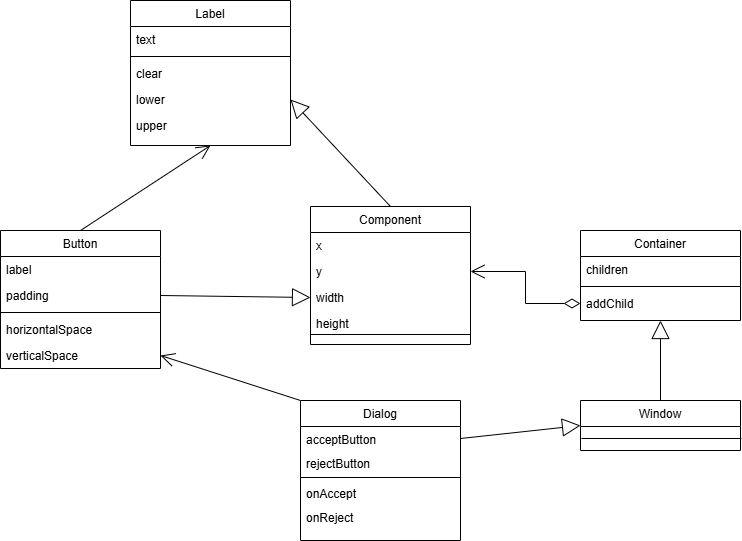

The diagram above was exported from draw.io. Its source (the exported page's mxGraphModel, read from the mxfile embedded in the PNG):
<mxGraphModel dx="1802" dy="2022" grid="1" gridSize="10" guides="1" tooltips="1" connect="1" arrows="1" fold="1" page="1" pageScale="1" pageWidth="827" pageHeight="1169" math="0" shadow="0">
  <root>
    <mxCell id="WIyWlLk6GJQsqaUBKTNV-0" />
    <mxCell id="WIyWlLk6GJQsqaUBKTNV-1" parent="WIyWlLk6GJQsqaUBKTNV-0" />
    <mxCell id="zkfFHV4jXpPFQw0GAbJ--0" value="Button" style="swimlane;fontStyle=0;align=center;verticalAlign=top;childLayout=stackLayout;horizontal=1;startSize=26;horizontalStack=0;resizeParent=1;resizeLast=0;collapsible=1;marginBottom=0;rounded=0;shadow=0;strokeWidth=1;" parent="WIyWlLk6GJQsqaUBKTNV-1" vertex="1">
      <mxGeometry x="130" y="120" width="160" height="138" as="geometry">
        <mxRectangle x="230" y="140" width="160" height="26" as="alternateBounds" />
      </mxGeometry>
    </mxCell>
    <mxCell id="zkfFHV4jXpPFQw0GAbJ--1" value="label" style="text;align=left;verticalAlign=top;spacingLeft=4;spacingRight=4;overflow=hidden;rotatable=0;points=[[0,0.5],[1,0.5]];portConstraint=eastwest;" parent="zkfFHV4jXpPFQw0GAbJ--0" vertex="1">
      <mxGeometry y="26" width="160" height="26" as="geometry" />
    </mxCell>
    <mxCell id="zkfFHV4jXpPFQw0GAbJ--2" value="padding" style="text;align=left;verticalAlign=top;spacingLeft=4;spacingRight=4;overflow=hidden;rotatable=0;points=[[0,0.5],[1,0.5]];portConstraint=eastwest;rounded=0;shadow=0;html=0;" parent="zkfFHV4jXpPFQw0GAbJ--0" vertex="1">
      <mxGeometry y="52" width="160" height="26" as="geometry" />
    </mxCell>
    <mxCell id="zkfFHV4jXpPFQw0GAbJ--4" value="" style="line;html=1;strokeWidth=1;align=left;verticalAlign=middle;spacingTop=-1;spacingLeft=3;spacingRight=3;rotatable=0;labelPosition=right;points=[];portConstraint=eastwest;" parent="zkfFHV4jXpPFQw0GAbJ--0" vertex="1">
      <mxGeometry y="78" width="160" height="8" as="geometry" />
    </mxCell>
    <mxCell id="zkfFHV4jXpPFQw0GAbJ--5" value="horizontalSpace" style="text;align=left;verticalAlign=top;spacingLeft=4;spacingRight=4;overflow=hidden;rotatable=0;points=[[0,0.5],[1,0.5]];portConstraint=eastwest;" parent="zkfFHV4jXpPFQw0GAbJ--0" vertex="1">
      <mxGeometry y="86" width="160" height="26" as="geometry" />
    </mxCell>
    <mxCell id="ZL3aHjJ6vKqAHAW7bGeI-8" value="verticalSpace" style="text;align=left;verticalAlign=top;spacingLeft=4;spacingRight=4;overflow=hidden;rotatable=0;points=[[0,0.5],[1,0.5]];portConstraint=eastwest;" parent="zkfFHV4jXpPFQw0GAbJ--0" vertex="1">
      <mxGeometry y="112" width="160" height="26" as="geometry" />
    </mxCell>
    <mxCell id="zkfFHV4jXpPFQw0GAbJ--6" value="Container" style="swimlane;fontStyle=0;align=center;verticalAlign=top;childLayout=stackLayout;horizontal=1;startSize=26;horizontalStack=0;resizeParent=1;resizeLast=0;collapsible=1;marginBottom=0;rounded=0;shadow=0;strokeWidth=1;" parent="WIyWlLk6GJQsqaUBKTNV-1" vertex="1">
      <mxGeometry x="710" y="120" width="160" height="90" as="geometry">
        <mxRectangle x="710" y="120" width="160" height="26" as="alternateBounds" />
      </mxGeometry>
    </mxCell>
    <mxCell id="zkfFHV4jXpPFQw0GAbJ--7" value="children" style="text;align=left;verticalAlign=top;spacingLeft=4;spacingRight=4;overflow=hidden;rotatable=0;points=[[0,0.5],[1,0.5]];portConstraint=eastwest;" parent="zkfFHV4jXpPFQw0GAbJ--6" vertex="1">
      <mxGeometry y="26" width="160" height="26" as="geometry" />
    </mxCell>
    <mxCell id="zkfFHV4jXpPFQw0GAbJ--9" value="" style="line;html=1;strokeWidth=1;align=left;verticalAlign=middle;spacingTop=-1;spacingLeft=3;spacingRight=3;rotatable=0;labelPosition=right;points=[];portConstraint=eastwest;" parent="zkfFHV4jXpPFQw0GAbJ--6" vertex="1">
      <mxGeometry y="52" width="160" height="8" as="geometry" />
    </mxCell>
    <mxCell id="zkfFHV4jXpPFQw0GAbJ--10" value="addChild" style="text;align=left;verticalAlign=top;spacingLeft=4;spacingRight=4;overflow=hidden;rotatable=0;points=[[0,0.5],[1,0.5]];portConstraint=eastwest;fontStyle=0" parent="zkfFHV4jXpPFQw0GAbJ--6" vertex="1">
      <mxGeometry y="60" width="160" height="26" as="geometry" />
    </mxCell>
    <mxCell id="zkfFHV4jXpPFQw0GAbJ--13" value="Dialog" style="swimlane;fontStyle=0;align=center;verticalAlign=top;childLayout=stackLayout;horizontal=1;startSize=26;horizontalStack=0;resizeParent=1;resizeLast=0;collapsible=1;marginBottom=0;rounded=0;shadow=0;strokeWidth=1;" parent="WIyWlLk6GJQsqaUBKTNV-1" vertex="1">
      <mxGeometry x="430" y="290" width="160" height="140" as="geometry">
        <mxRectangle x="340" y="380" width="170" height="26" as="alternateBounds" />
      </mxGeometry>
    </mxCell>
    <mxCell id="zkfFHV4jXpPFQw0GAbJ--14" value="acceptButton" style="text;align=left;verticalAlign=top;spacingLeft=4;spacingRight=4;overflow=hidden;rotatable=0;points=[[0,0.5],[1,0.5]];portConstraint=eastwest;" parent="zkfFHV4jXpPFQw0GAbJ--13" vertex="1">
      <mxGeometry y="26" width="160" height="24" as="geometry" />
    </mxCell>
    <mxCell id="ZL3aHjJ6vKqAHAW7bGeI-21" value="rejectButton" style="text;align=left;verticalAlign=top;spacingLeft=4;spacingRight=4;overflow=hidden;rotatable=0;points=[[0,0.5],[1,0.5]];portConstraint=eastwest;" parent="zkfFHV4jXpPFQw0GAbJ--13" vertex="1">
      <mxGeometry y="50" width="160" height="24" as="geometry" />
    </mxCell>
    <mxCell id="zkfFHV4jXpPFQw0GAbJ--15" value="" style="line;html=1;strokeWidth=1;align=left;verticalAlign=middle;spacingTop=-1;spacingLeft=3;spacingRight=3;rotatable=0;labelPosition=right;points=[];portConstraint=eastwest;" parent="zkfFHV4jXpPFQw0GAbJ--13" vertex="1">
      <mxGeometry y="74" width="160" height="6" as="geometry" />
    </mxCell>
    <mxCell id="ZL3aHjJ6vKqAHAW7bGeI-22" value="onAccept" style="text;align=left;verticalAlign=top;spacingLeft=4;spacingRight=4;overflow=hidden;rotatable=0;points=[[0,0.5],[1,0.5]];portConstraint=eastwest;" parent="zkfFHV4jXpPFQw0GAbJ--13" vertex="1">
      <mxGeometry y="80" width="160" height="24" as="geometry" />
    </mxCell>
    <mxCell id="ZL3aHjJ6vKqAHAW7bGeI-23" value="onReject" style="text;align=left;verticalAlign=top;spacingLeft=4;spacingRight=4;overflow=hidden;rotatable=0;points=[[0,0.5],[1,0.5]];portConstraint=eastwest;" parent="zkfFHV4jXpPFQw0GAbJ--13" vertex="1">
      <mxGeometry y="104" width="160" height="24" as="geometry" />
    </mxCell>
    <mxCell id="zkfFHV4jXpPFQw0GAbJ--17" value="Component" style="swimlane;fontStyle=0;align=center;verticalAlign=top;childLayout=stackLayout;horizontal=1;startSize=26;horizontalStack=0;resizeParent=1;resizeLast=0;collapsible=1;marginBottom=0;rounded=0;shadow=0;strokeWidth=1;" parent="WIyWlLk6GJQsqaUBKTNV-1" vertex="1">
      <mxGeometry x="440" y="96" width="160" height="138" as="geometry">
        <mxRectangle x="550" y="140" width="160" height="26" as="alternateBounds" />
      </mxGeometry>
    </mxCell>
    <mxCell id="zkfFHV4jXpPFQw0GAbJ--18" value="x" style="text;align=left;verticalAlign=top;spacingLeft=4;spacingRight=4;overflow=hidden;rotatable=0;points=[[0,0.5],[1,0.5]];portConstraint=eastwest;" parent="zkfFHV4jXpPFQw0GAbJ--17" vertex="1">
      <mxGeometry y="26" width="160" height="26" as="geometry" />
    </mxCell>
    <mxCell id="zkfFHV4jXpPFQw0GAbJ--19" value="y" style="text;align=left;verticalAlign=top;spacingLeft=4;spacingRight=4;overflow=hidden;rotatable=0;points=[[0,0.5],[1,0.5]];portConstraint=eastwest;rounded=0;shadow=0;html=0;" parent="zkfFHV4jXpPFQw0GAbJ--17" vertex="1">
      <mxGeometry y="52" width="160" height="26" as="geometry" />
    </mxCell>
    <mxCell id="zkfFHV4jXpPFQw0GAbJ--20" value="width" style="text;align=left;verticalAlign=top;spacingLeft=4;spacingRight=4;overflow=hidden;rotatable=0;points=[[0,0.5],[1,0.5]];portConstraint=eastwest;rounded=0;shadow=0;html=0;" parent="zkfFHV4jXpPFQw0GAbJ--17" vertex="1">
      <mxGeometry y="78" width="160" height="26" as="geometry" />
    </mxCell>
    <mxCell id="zkfFHV4jXpPFQw0GAbJ--21" value="height" style="text;align=left;verticalAlign=top;spacingLeft=4;spacingRight=4;overflow=hidden;rotatable=0;points=[[0,0.5],[1,0.5]];portConstraint=eastwest;rounded=0;shadow=0;html=0;" parent="zkfFHV4jXpPFQw0GAbJ--17" vertex="1">
      <mxGeometry y="104" width="160" height="26" as="geometry" />
    </mxCell>
    <mxCell id="ZL3aHjJ6vKqAHAW7bGeI-0" value="Label" style="swimlane;fontStyle=0;align=center;verticalAlign=top;childLayout=stackLayout;horizontal=1;startSize=26;horizontalStack=0;resizeParent=1;resizeLast=0;collapsible=1;marginBottom=0;rounded=0;shadow=0;strokeWidth=1;" parent="WIyWlLk6GJQsqaUBKTNV-1" vertex="1">
      <mxGeometry x="260" y="-110" width="160" height="145" as="geometry">
        <mxRectangle x="340" y="380" width="170" height="26" as="alternateBounds" />
      </mxGeometry>
    </mxCell>
    <mxCell id="ZL3aHjJ6vKqAHAW7bGeI-1" value="text" style="text;align=left;verticalAlign=top;spacingLeft=4;spacingRight=4;overflow=hidden;rotatable=0;points=[[0,0.5],[1,0.5]];portConstraint=eastwest;" parent="ZL3aHjJ6vKqAHAW7bGeI-0" vertex="1">
      <mxGeometry y="26" width="160" height="26" as="geometry" />
    </mxCell>
    <mxCell id="ZL3aHjJ6vKqAHAW7bGeI-2" value="" style="line;html=1;strokeWidth=1;align=left;verticalAlign=middle;spacingTop=-1;spacingLeft=3;spacingRight=3;rotatable=0;labelPosition=right;points=[];portConstraint=eastwest;" parent="ZL3aHjJ6vKqAHAW7bGeI-0" vertex="1">
      <mxGeometry y="52" width="160" height="8" as="geometry" />
    </mxCell>
    <mxCell id="ZL3aHjJ6vKqAHAW7bGeI-11" value="clear" style="text;align=left;verticalAlign=top;spacingLeft=4;spacingRight=4;overflow=hidden;rotatable=0;points=[[0,0.5],[1,0.5]];portConstraint=eastwest;" parent="ZL3aHjJ6vKqAHAW7bGeI-0" vertex="1">
      <mxGeometry y="60" width="160" height="26" as="geometry" />
    </mxCell>
    <mxCell id="ZL3aHjJ6vKqAHAW7bGeI-12" value="lower" style="text;align=left;verticalAlign=top;spacingLeft=4;spacingRight=4;overflow=hidden;rotatable=0;points=[[0,0.5],[1,0.5]];portConstraint=eastwest;" parent="ZL3aHjJ6vKqAHAW7bGeI-0" vertex="1">
      <mxGeometry y="86" width="160" height="26" as="geometry" />
    </mxCell>
    <mxCell id="ZL3aHjJ6vKqAHAW7bGeI-13" value="upper" style="text;align=left;verticalAlign=top;spacingLeft=4;spacingRight=4;overflow=hidden;rotatable=0;points=[[0,0.5],[1,0.5]];portConstraint=eastwest;" parent="ZL3aHjJ6vKqAHAW7bGeI-0" vertex="1">
      <mxGeometry y="112" width="160" height="26" as="geometry" />
    </mxCell>
    <mxCell id="ZL3aHjJ6vKqAHAW7bGeI-5" value="Window" style="swimlane;fontStyle=0;align=center;verticalAlign=top;childLayout=stackLayout;horizontal=1;startSize=26;horizontalStack=0;resizeParent=1;resizeLast=0;collapsible=1;marginBottom=0;rounded=0;shadow=0;strokeWidth=1;" parent="WIyWlLk6GJQsqaUBKTNV-1" vertex="1">
      <mxGeometry x="710" y="290" width="160" height="50" as="geometry">
        <mxRectangle x="340" y="380" width="170" height="26" as="alternateBounds" />
      </mxGeometry>
    </mxCell>
    <mxCell id="ZL3aHjJ6vKqAHAW7bGeI-9" value="" style="endArrow=open;endFill=1;endSize=12;html=1;rounded=0;entryX=0.5;entryY=1;entryDx=0;entryDy=0;exitX=0.5;exitY=0;exitDx=0;exitDy=0;" parent="WIyWlLk6GJQsqaUBKTNV-1" source="zkfFHV4jXpPFQw0GAbJ--0" target="ZL3aHjJ6vKqAHAW7bGeI-0" edge="1">
      <mxGeometry width="160" relative="1" as="geometry">
        <mxPoint x="230" y="180" as="sourcePoint" />
        <mxPoint x="180" y="280" as="targetPoint" />
      </mxGeometry>
    </mxCell>
    <mxCell id="ZL3aHjJ6vKqAHAW7bGeI-10" value="" style="endArrow=block;endSize=16;endFill=0;html=1;rounded=0;entryX=0;entryY=0.5;entryDx=0;entryDy=0;exitX=1;exitY=0.5;exitDx=0;exitDy=0;" parent="WIyWlLk6GJQsqaUBKTNV-1" source="zkfFHV4jXpPFQw0GAbJ--2" target="zkfFHV4jXpPFQw0GAbJ--20" edge="1">
      <mxGeometry width="160" relative="1" as="geometry">
        <mxPoint x="390" y="188.5" as="sourcePoint" />
        <mxPoint x="550" y="188.5" as="targetPoint" />
      </mxGeometry>
    </mxCell>
    <mxCell id="ZL3aHjJ6vKqAHAW7bGeI-14" value="" style="endArrow=block;endSize=16;endFill=0;html=1;rounded=0;entryX=1;entryY=0.5;entryDx=0;entryDy=0;exitX=0.5;exitY=0;exitDx=0;exitDy=0;" parent="WIyWlLk6GJQsqaUBKTNV-1" source="zkfFHV4jXpPFQw0GAbJ--17" target="ZL3aHjJ6vKqAHAW7bGeI-12" edge="1">
      <mxGeometry width="160" relative="1" as="geometry">
        <mxPoint x="420" y="-1" as="sourcePoint" />
        <mxPoint x="510" y="-1" as="targetPoint" />
      </mxGeometry>
    </mxCell>
    <mxCell id="ZL3aHjJ6vKqAHAW7bGeI-16" value="" style="endArrow=block;endSize=16;endFill=0;html=1;rounded=0;entryX=0.5;entryY=1;entryDx=0;entryDy=0;exitX=0.5;exitY=0;exitDx=0;exitDy=0;" parent="WIyWlLk6GJQsqaUBKTNV-1" source="ZL3aHjJ6vKqAHAW7bGeI-5" target="zkfFHV4jXpPFQw0GAbJ--6" edge="1">
      <mxGeometry width="160" relative="1" as="geometry">
        <mxPoint x="580" y="260" as="sourcePoint" />
        <mxPoint x="770" y="260" as="targetPoint" />
      </mxGeometry>
    </mxCell>
    <mxCell id="ZL3aHjJ6vKqAHAW7bGeI-17" value="" style="endArrow=open;html=1;endSize=12;startArrow=diamondThin;startSize=14;startFill=0;edgeStyle=orthogonalEdgeStyle;rounded=0;exitX=0;exitY=0.5;exitDx=0;exitDy=0;entryX=1;entryY=0.5;entryDx=0;entryDy=0;" parent="WIyWlLk6GJQsqaUBKTNV-1" source="zkfFHV4jXpPFQw0GAbJ--10" target="zkfFHV4jXpPFQw0GAbJ--19" edge="1">
      <mxGeometry relative="1" as="geometry">
        <mxPoint x="414" y="290" as="sourcePoint" />
        <mxPoint x="620" y="270" as="targetPoint" />
      </mxGeometry>
    </mxCell>
    <mxCell id="ZL3aHjJ6vKqAHAW7bGeI-20" value="" style="endArrow=block;endSize=16;endFill=0;html=1;rounded=0;entryX=0;entryY=0.5;entryDx=0;entryDy=0;exitX=1;exitY=0.5;exitDx=0;exitDy=0;" parent="WIyWlLk6GJQsqaUBKTNV-1" source="zkfFHV4jXpPFQw0GAbJ--14" target="ZL3aHjJ6vKqAHAW7bGeI-5" edge="1">
      <mxGeometry width="160" relative="1" as="geometry">
        <mxPoint x="620" y="440" as="sourcePoint" />
        <mxPoint x="620" y="360" as="targetPoint" />
      </mxGeometry>
    </mxCell>
    <mxCell id="ZL3aHjJ6vKqAHAW7bGeI-24" value="" style="endArrow=open;endFill=1;endSize=12;html=1;rounded=0;entryX=1;entryY=0.5;entryDx=0;entryDy=0;exitX=0;exitY=0;exitDx=0;exitDy=0;" parent="WIyWlLk6GJQsqaUBKTNV-1" source="zkfFHV4jXpPFQw0GAbJ--13" target="ZL3aHjJ6vKqAHAW7bGeI-8" edge="1">
      <mxGeometry width="160" relative="1" as="geometry">
        <mxPoint x="180" y="395" as="sourcePoint" />
        <mxPoint x="280" y="310" as="targetPoint" />
      </mxGeometry>
    </mxCell>
    <mxCell id="kV6AB-zZD47JNNElmCCm-1" value="" style="line;html=1;strokeWidth=1;align=left;verticalAlign=middle;spacingTop=-1;spacingLeft=3;spacingRight=3;rotatable=0;labelPosition=right;points=[];portConstraint=eastwest;" vertex="1" parent="WIyWlLk6GJQsqaUBKTNV-1">
      <mxGeometry x="440" y="221" width="160" height="6" as="geometry" />
    </mxCell>
    <mxCell id="kV6AB-zZD47JNNElmCCm-2" value="" style="line;html=1;strokeWidth=1;align=left;verticalAlign=middle;spacingTop=-1;spacingLeft=3;spacingRight=3;rotatable=0;labelPosition=right;points=[];portConstraint=eastwest;" vertex="1" parent="WIyWlLk6GJQsqaUBKTNV-1">
      <mxGeometry x="711" y="325" width="160" height="6" as="geometry" />
    </mxCell>
  </root>
</mxGraphModel>